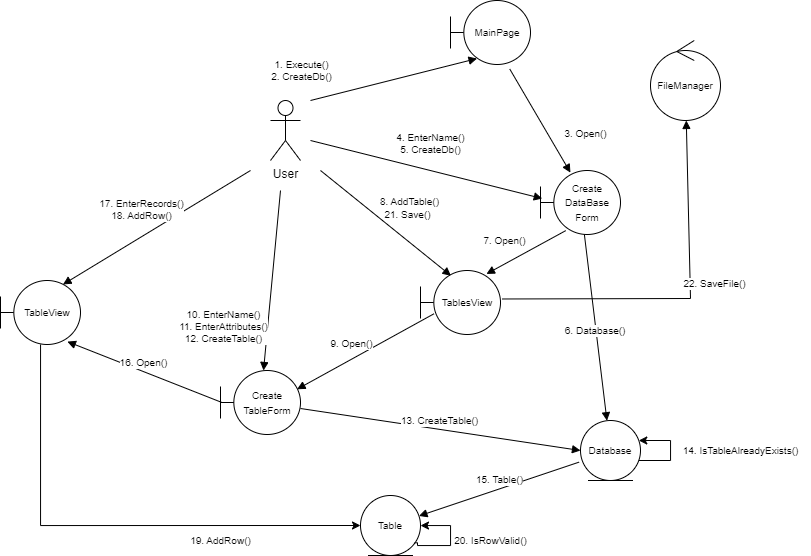

The diagram above was exported from draw.io. Its source (the exported page's mxGraphModel, read from the mxfile embedded in the PNG):
<mxGraphModel dx="1663" dy="480" grid="1" gridSize="10" guides="1" tooltips="1" connect="1" arrows="1" fold="1" page="1" pageScale="1" pageWidth="827" pageHeight="1169" math="0" shadow="0">
  <root>
    <mxCell id="0" />
    <mxCell id="1" parent="0" />
    <mxCell id="fK28CkZF2hOOiBM7CZMH-1" value="User" style="shape=umlActor;verticalLabelPosition=bottom;verticalAlign=top;html=1;outlineConnect=0;" parent="1" vertex="1">
      <mxGeometry x="-10" y="190" width="30" height="60" as="geometry" />
    </mxCell>
    <mxCell id="fK28CkZF2hOOiBM7CZMH-5" value="&lt;font style=&quot;font-size: 10px;&quot;&gt;MainPage&lt;/font&gt;" style="shape=umlBoundary;whiteSpace=wrap;html=1;" parent="1" vertex="1">
      <mxGeometry x="170" y="90" width="80" height="64" as="geometry" />
    </mxCell>
    <mxCell id="fK28CkZF2hOOiBM7CZMH-9" value="1. Execute()&lt;br&gt;2. CreateDb()&lt;br&gt;" style="html=1;verticalAlign=bottom;endArrow=block;rounded=0;fontSize=10;entryX=0.332;entryY=0.907;entryDx=0;entryDy=0;entryPerimeter=0;" parent="1" target="fK28CkZF2hOOiBM7CZMH-5" edge="1">
      <mxGeometry x="-1" y="22" width="80" relative="1" as="geometry">
        <mxPoint x="30" y="190" as="sourcePoint" />
        <mxPoint x="140" y="170" as="targetPoint" />
        <mxPoint x="-4" y="6" as="offset" />
      </mxGeometry>
    </mxCell>
    <mxCell id="fK28CkZF2hOOiBM7CZMH-10" value="&lt;font style=&quot;font-size: 10px;&quot;&gt;Create DataBase Form&lt;/font&gt;" style="shape=umlBoundary;whiteSpace=wrap;html=1;" parent="1" vertex="1">
      <mxGeometry x="260" y="260" width="80" height="64" as="geometry" />
    </mxCell>
    <mxCell id="fK28CkZF2hOOiBM7CZMH-13" value="3. Open()" style="html=1;verticalAlign=bottom;endArrow=block;rounded=0;fontSize=10;entryX=0.374;entryY=0.033;entryDx=0;entryDy=0;entryPerimeter=0;exitX=0.74;exitY=1.069;exitDx=0;exitDy=0;exitPerimeter=0;" parent="1" source="fK28CkZF2hOOiBM7CZMH-5" target="fK28CkZF2hOOiBM7CZMH-10" edge="1">
      <mxGeometry x="0.6923" y="28" width="80" relative="1" as="geometry">
        <mxPoint x="230" y="160" as="sourcePoint" />
        <mxPoint x="270" y="200" as="targetPoint" />
        <mxPoint as="offset" />
      </mxGeometry>
    </mxCell>
    <mxCell id="fK28CkZF2hOOiBM7CZMH-15" value="4. EnterName()&lt;br&gt;5. CreateDb()" style="html=1;verticalAlign=bottom;endArrow=block;rounded=0;fontSize=10;entryX=0.022;entryY=0.438;entryDx=0;entryDy=0;entryPerimeter=0;" parent="1" target="fK28CkZF2hOOiBM7CZMH-10" edge="1">
      <mxGeometry x="0.0009" y="12" width="80" relative="1" as="geometry">
        <mxPoint x="30" y="230" as="sourcePoint" />
        <mxPoint x="190" y="270" as="targetPoint" />
        <mxPoint x="1" as="offset" />
      </mxGeometry>
    </mxCell>
    <mxCell id="fK28CkZF2hOOiBM7CZMH-16" value="&lt;font style=&quot;font-size: 10px;&quot;&gt;TablesView&lt;/font&gt;" style="shape=umlBoundary;whiteSpace=wrap;html=1;" parent="1" vertex="1">
      <mxGeometry x="140" y="360" width="80" height="64" as="geometry" />
    </mxCell>
    <mxCell id="fK28CkZF2hOOiBM7CZMH-20" value="&lt;font style=&quot;font-size: 10px;&quot;&gt;Create TableForm&lt;/font&gt;" style="shape=umlBoundary;whiteSpace=wrap;html=1;" parent="1" vertex="1">
      <mxGeometry x="-60" y="460" width="80" height="64" as="geometry" />
    </mxCell>
    <mxCell id="fK28CkZF2hOOiBM7CZMH-21" value="9. Open()" style="html=1;verticalAlign=bottom;endArrow=block;rounded=0;fontSize=10;entryX=0.957;entryY=0.293;entryDx=0;entryDy=0;entryPerimeter=0;exitX=0.169;exitY=0.676;exitDx=0;exitDy=0;exitPerimeter=0;" parent="1" source="fK28CkZF2hOOiBM7CZMH-16" target="fK28CkZF2hOOiBM7CZMH-20" edge="1">
      <mxGeometry x="0.1538" y="-6" width="80" relative="1" as="geometry">
        <mxPoint x="140" y="400" as="sourcePoint" />
        <mxPoint x="90" y="410" as="targetPoint" />
        <mxPoint as="offset" />
      </mxGeometry>
    </mxCell>
    <mxCell id="fK28CkZF2hOOiBM7CZMH-33" style="edgeStyle=orthogonalEdgeStyle;rounded=0;orthogonalLoop=1;jettySize=auto;html=1;exitX=0.5;exitY=0;exitDx=0;exitDy=0;fontSize=10;" parent="1" source="fK28CkZF2hOOiBM7CZMH-23" target="fK28CkZF2hOOiBM7CZMH-23" edge="1">
      <mxGeometry relative="1" as="geometry">
        <mxPoint x="540" y="390" as="targetPoint" />
        <Array as="points">
          <mxPoint x="330" y="550" />
          <mxPoint x="390" y="550" />
          <mxPoint x="390" y="530" />
        </Array>
      </mxGeometry>
    </mxCell>
    <mxCell id="fK28CkZF2hOOiBM7CZMH-23" value="Database" style="ellipse;shape=umlEntity;whiteSpace=wrap;html=1;fontSize=10;" parent="1" vertex="1">
      <mxGeometry x="300" y="510" width="60" height="60" as="geometry" />
    </mxCell>
    <mxCell id="fK28CkZF2hOOiBM7CZMH-24" value="6. Database()&amp;nbsp;" style="html=1;verticalAlign=bottom;endArrow=block;rounded=0;fontSize=10;" parent="1" source="fK28CkZF2hOOiBM7CZMH-10" target="fK28CkZF2hOOiBM7CZMH-23" edge="1">
      <mxGeometry x="0.1219" y="-1" width="80" relative="1" as="geometry">
        <mxPoint x="360" y="290" as="sourcePoint" />
        <mxPoint x="400" y="310" as="targetPoint" />
        <mxPoint as="offset" />
      </mxGeometry>
    </mxCell>
    <mxCell id="fK28CkZF2hOOiBM7CZMH-25" value="10. EnterName()&lt;br&gt;11. EnterAttributes()&lt;br&gt;12. CreateTable()" style="html=1;verticalAlign=bottom;endArrow=block;rounded=0;fontSize=10;" parent="1" target="fK28CkZF2hOOiBM7CZMH-20" edge="1">
      <mxGeometry x="0.7878" y="-42" width="80" relative="1" as="geometry">
        <mxPoint y="280" as="sourcePoint" />
        <mxPoint x="50" y="384" as="targetPoint" />
        <mxPoint as="offset" />
      </mxGeometry>
    </mxCell>
    <mxCell id="fK28CkZF2hOOiBM7CZMH-29" value="7. Open()" style="html=1;verticalAlign=bottom;endArrow=block;rounded=0;fontSize=10;exitX=0.315;exitY=0.94;exitDx=0;exitDy=0;exitPerimeter=0;entryX=0.824;entryY=0.054;entryDx=0;entryDy=0;entryPerimeter=0;" parent="1" source="fK28CkZF2hOOiBM7CZMH-10" target="fK28CkZF2hOOiBM7CZMH-16" edge="1">
      <mxGeometry x="0.4054" y="-13" width="80" relative="1" as="geometry">
        <mxPoint x="120" y="320" as="sourcePoint" />
        <mxPoint x="150" y="370" as="targetPoint" />
        <mxPoint as="offset" />
      </mxGeometry>
    </mxCell>
    <mxCell id="fK28CkZF2hOOiBM7CZMH-31" value="8. AddTable()" style="html=1;verticalAlign=bottom;endArrow=block;rounded=0;fontSize=10;entryX=0.381;entryY=0.082;entryDx=0;entryDy=0;entryPerimeter=0;" parent="1" target="fK28CkZF2hOOiBM7CZMH-16" edge="1">
      <mxGeometry x="0.1354" y="25" width="80" relative="1" as="geometry">
        <mxPoint x="40" y="260" as="sourcePoint" />
        <mxPoint x="271.76" y="298.03200000000004" as="targetPoint" />
        <mxPoint as="offset" />
      </mxGeometry>
    </mxCell>
    <mxCell id="7hd0icMelc1F-svEF7-T-1" value="&lt;font style=&quot;font-size: 10px;&quot;&gt;21. Save()&lt;/font&gt;" style="edgeLabel;html=1;align=center;verticalAlign=middle;resizable=0;points=[];" vertex="1" connectable="0" parent="fK28CkZF2hOOiBM7CZMH-31">
      <mxGeometry x="0.1249" y="21" relative="1" as="geometry">
        <mxPoint as="offset" />
      </mxGeometry>
    </mxCell>
    <mxCell id="fK28CkZF2hOOiBM7CZMH-32" value="13. CreateTable()" style="html=1;verticalAlign=bottom;endArrow=block;rounded=0;fontSize=10;entryX=0;entryY=0.5;entryDx=0;entryDy=0;" parent="1" source="fK28CkZF2hOOiBM7CZMH-20" target="fK28CkZF2hOOiBM7CZMH-23" edge="1">
      <mxGeometry width="80" relative="1" as="geometry">
        <mxPoint x="180" y="450" as="sourcePoint" />
        <mxPoint x="260" y="450" as="targetPoint" />
      </mxGeometry>
    </mxCell>
    <mxCell id="fK28CkZF2hOOiBM7CZMH-34" value="14. IsTableAlreadyExists()" style="text;html=1;align=center;verticalAlign=middle;resizable=0;points=[];autosize=1;strokeColor=none;fillColor=none;fontSize=10;" parent="1" vertex="1">
      <mxGeometry x="390" y="525" width="140" height="30" as="geometry" />
    </mxCell>
    <mxCell id="fK28CkZF2hOOiBM7CZMH-35" value="Table" style="ellipse;shape=umlEntity;whiteSpace=wrap;html=1;fontSize=10;" parent="1" vertex="1">
      <mxGeometry x="80" y="585" width="60" height="60" as="geometry" />
    </mxCell>
    <mxCell id="fK28CkZF2hOOiBM7CZMH-36" value="15. Table()" style="html=1;verticalAlign=bottom;endArrow=block;rounded=0;fontSize=10;exitX=-0.024;exitY=0.694;exitDx=0;exitDy=0;exitPerimeter=0;" parent="1" source="fK28CkZF2hOOiBM7CZMH-23" target="fK28CkZF2hOOiBM7CZMH-35" edge="1">
      <mxGeometry width="80" relative="1" as="geometry">
        <mxPoint x="460" y="450" as="sourcePoint" />
        <mxPoint x="540" y="450" as="targetPoint" />
      </mxGeometry>
    </mxCell>
    <mxCell id="fK28CkZF2hOOiBM7CZMH-42" style="edgeStyle=orthogonalEdgeStyle;rounded=0;orthogonalLoop=1;jettySize=auto;html=1;entryX=0;entryY=0.5;entryDx=0;entryDy=0;fontSize=10;" parent="1" source="fK28CkZF2hOOiBM7CZMH-37" target="fK28CkZF2hOOiBM7CZMH-35" edge="1">
      <mxGeometry relative="1" as="geometry">
        <Array as="points">
          <mxPoint x="-240" y="615" />
        </Array>
      </mxGeometry>
    </mxCell>
    <mxCell id="fK28CkZF2hOOiBM7CZMH-37" value="&lt;font style=&quot;font-size: 10px;&quot;&gt;TableView&lt;/font&gt;" style="shape=umlBoundary;whiteSpace=wrap;html=1;" parent="1" vertex="1">
      <mxGeometry x="-280" y="370" width="80" height="64" as="geometry" />
    </mxCell>
    <mxCell id="fK28CkZF2hOOiBM7CZMH-38" value="16. Open()&lt;br&gt;" style="html=1;verticalAlign=bottom;endArrow=block;rounded=0;fontSize=10;exitX=0.01;exitY=0.496;exitDx=0;exitDy=0;entryX=0.836;entryY=0.955;entryDx=0;entryDy=0;entryPerimeter=0;exitPerimeter=0;" parent="1" source="fK28CkZF2hOOiBM7CZMH-20" target="fK28CkZF2hOOiBM7CZMH-37" edge="1">
      <mxGeometry width="80" relative="1" as="geometry">
        <mxPoint y="530" as="sourcePoint" />
        <mxPoint x="80" y="530" as="targetPoint" />
      </mxGeometry>
    </mxCell>
    <mxCell id="fK28CkZF2hOOiBM7CZMH-41" value="17. EnterRecords()&lt;br&gt;18. AddRow()" style="html=1;verticalAlign=bottom;endArrow=block;rounded=0;fontSize=10;entryX=0.781;entryY=0.062;entryDx=0;entryDy=0;entryPerimeter=0;" parent="1" target="fK28CkZF2hOOiBM7CZMH-37" edge="1">
      <mxGeometry x="0.1069" y="-10" width="80" relative="1" as="geometry">
        <mxPoint x="-30" y="260" as="sourcePoint" />
        <mxPoint x="-7.058823529411711" y="470" as="targetPoint" />
        <mxPoint as="offset" />
      </mxGeometry>
    </mxCell>
    <mxCell id="fK28CkZF2hOOiBM7CZMH-43" value="19. AddRow()" style="text;html=1;align=center;verticalAlign=middle;resizable=0;points=[];autosize=1;strokeColor=none;fillColor=none;fontSize=10;" parent="1" vertex="1">
      <mxGeometry x="-100" y="615" width="80" height="30" as="geometry" />
    </mxCell>
    <mxCell id="fK28CkZF2hOOiBM7CZMH-44" style="edgeStyle=orthogonalEdgeStyle;rounded=0;orthogonalLoop=1;jettySize=auto;html=1;exitX=0.902;exitY=0.788;exitDx=0;exitDy=0;fontSize=10;exitPerimeter=0;" parent="1" source="fK28CkZF2hOOiBM7CZMH-35" target="fK28CkZF2hOOiBM7CZMH-35" edge="1">
      <mxGeometry relative="1" as="geometry">
        <mxPoint x="138.2842712474619" y="614.9999999999999" as="targetPoint" />
        <mxPoint x="136.57999999999993" y="615.0200000000001" as="sourcePoint" />
        <Array as="points">
          <mxPoint x="137" y="632" />
          <mxPoint x="137" y="635" />
          <mxPoint x="170" y="635" />
          <mxPoint x="170" y="615" />
        </Array>
      </mxGeometry>
    </mxCell>
    <mxCell id="fK28CkZF2hOOiBM7CZMH-45" value="20. IsRowValid()" style="text;html=1;align=center;verticalAlign=middle;resizable=0;points=[];autosize=1;strokeColor=none;fillColor=none;fontSize=10;" parent="1" vertex="1">
      <mxGeometry x="160" y="615" width="100" height="30" as="geometry" />
    </mxCell>
    <mxCell id="fK28CkZF2hOOiBM7CZMH-46" value="FileManager" style="ellipse;shape=umlControl;whiteSpace=wrap;html=1;fontSize=10;" parent="1" vertex="1">
      <mxGeometry x="370" y="130" width="70" height="80" as="geometry" />
    </mxCell>
    <mxCell id="fK28CkZF2hOOiBM7CZMH-47" value="22. SaveFile()" style="html=1;verticalAlign=bottom;endArrow=block;rounded=0;fontSize=10;exitX=1.025;exitY=0.445;exitDx=0;exitDy=0;exitPerimeter=0;" parent="1" source="fK28CkZF2hOOiBM7CZMH-16" target="fK28CkZF2hOOiBM7CZMH-46" edge="1">
      <mxGeometry x="0.0592" y="-24" width="80" relative="1" as="geometry">
        <mxPoint x="390" y="420" as="sourcePoint" />
        <mxPoint x="-80" y="65.61000000000001" as="targetPoint" />
        <mxPoint as="offset" />
        <Array as="points">
          <mxPoint x="410" y="388" />
        </Array>
      </mxGeometry>
    </mxCell>
  </root>
</mxGraphModel>